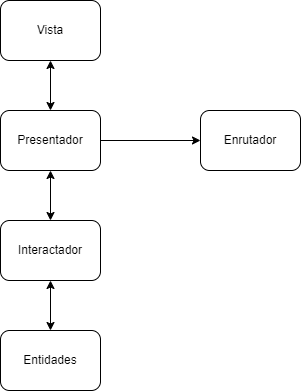

The diagram above was exported from draw.io. Its source (the exported page's mxGraphModel, read from the mxfile embedded in the PNG):
<mxGraphModel dx="1103" dy="779" grid="1" gridSize="10" guides="1" tooltips="1" connect="1" arrows="1" fold="1" page="1" pageScale="1" pageWidth="827" pageHeight="1169" math="0" shadow="0">
  <root>
    <mxCell id="0" />
    <mxCell id="1" parent="0" />
    <mxCell id="18" style="edgeStyle=none;html=1;exitX=0.5;exitY=1;exitDx=0;exitDy=0;entryX=0.5;entryY=0;entryDx=0;entryDy=0;startArrow=classic;startFill=1;" edge="1" parent="1" source="2" target="13">
      <mxGeometry relative="1" as="geometry" />
    </mxCell>
    <mxCell id="2" value="Vista" style="rounded=1;whiteSpace=wrap;html=1;" parent="1" vertex="1">
      <mxGeometry x="60" y="100" width="100" height="60" as="geometry" />
    </mxCell>
    <mxCell id="17" style="edgeStyle=none;html=1;exitX=1;exitY=0.5;exitDx=0;exitDy=0;entryX=0;entryY=0.5;entryDx=0;entryDy=0;" edge="1" parent="1" source="13" target="16">
      <mxGeometry relative="1" as="geometry" />
    </mxCell>
    <mxCell id="19" style="edgeStyle=none;html=1;exitX=0.5;exitY=1;exitDx=0;exitDy=0;entryX=0.5;entryY=0;entryDx=0;entryDy=0;startArrow=classic;startFill=1;" edge="1" parent="1" source="13" target="14">
      <mxGeometry relative="1" as="geometry" />
    </mxCell>
    <mxCell id="13" value="Presentador" style="rounded=1;whiteSpace=wrap;html=1;" vertex="1" parent="1">
      <mxGeometry x="60" y="210" width="100" height="60" as="geometry" />
    </mxCell>
    <mxCell id="20" style="edgeStyle=none;html=1;exitX=0.5;exitY=1;exitDx=0;exitDy=0;entryX=0.5;entryY=0;entryDx=0;entryDy=0;startArrow=classic;startFill=1;" edge="1" parent="1" source="14" target="15">
      <mxGeometry relative="1" as="geometry" />
    </mxCell>
    <mxCell id="14" value="Interactador" style="rounded=1;whiteSpace=wrap;html=1;" vertex="1" parent="1">
      <mxGeometry x="60" y="320" width="100" height="60" as="geometry" />
    </mxCell>
    <mxCell id="15" value="Entidades" style="rounded=1;whiteSpace=wrap;html=1;" vertex="1" parent="1">
      <mxGeometry x="60" y="430" width="100" height="60" as="geometry" />
    </mxCell>
    <mxCell id="16" value="Enrutador" style="rounded=1;whiteSpace=wrap;html=1;" vertex="1" parent="1">
      <mxGeometry x="260" y="210" width="100" height="60" as="geometry" />
    </mxCell>
  </root>
</mxGraphModel>